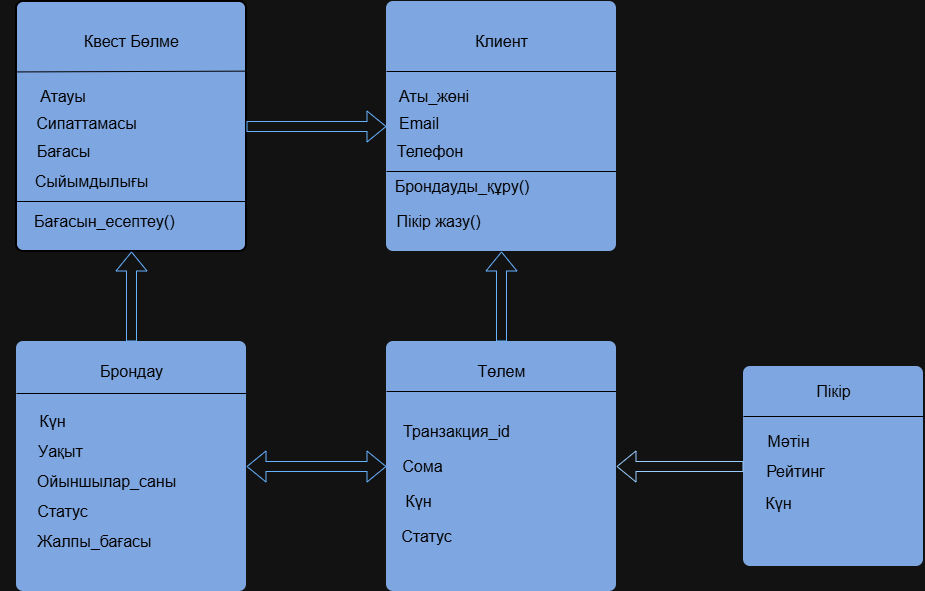

The diagram above was exported from draw.io. Its source (the exported page's mxGraphModel, read from the mxfile embedded in the PNG):
<mxGraphModel dx="1030" dy="561" grid="1" gridSize="10" guides="1" tooltips="1" connect="1" arrows="1" fold="1" page="1" pageScale="1" pageWidth="827" pageHeight="1169" math="0" shadow="0">
  <root>
    <mxCell id="0" />
    <mxCell id="1" parent="0" />
    <mxCell id="35zYtagHTLsmvnE-EwJm-6" parent="1" style="rounded=1;whiteSpace=wrap;html=1;absoluteArcSize=1;arcSize=14;strokeWidth=2;roundedPerimeter=1;strokeColor=light-dark(#000000,#000000);fillColor=light-dark(#FFFFFF,#7EA6E0);fontColor=light-dark(#000000,#000000);" value="" vertex="1">
      <mxGeometry height="250" width="230" x="100" y="40" as="geometry" />
    </mxCell>
    <mxCell id="35zYtagHTLsmvnE-EwJm-7" parent="1" style="rounded=1;whiteSpace=wrap;html=1;absoluteArcSize=1;arcSize=14;strokeWidth=2;roundedPerimeter=1;strokeColor=none;fillColor=light-dark(#FFFFFF,#7EA6E0);" value="" vertex="1">
      <mxGeometry height="250" width="230" x="470" y="40" as="geometry" />
    </mxCell>
    <mxCell id="35zYtagHTLsmvnE-EwJm-8" parent="1" style="rounded=1;whiteSpace=wrap;html=1;absoluteArcSize=1;arcSize=14;strokeWidth=2;roundedPerimeter=1;strokeColor=none;fillColor=light-dark(#FFFFFF,#7EA6E0);" value="" vertex="1">
      <mxGeometry height="250" width="230" x="100" y="380" as="geometry" />
    </mxCell>
    <mxCell id="35zYtagHTLsmvnE-EwJm-9" parent="1" style="rounded=1;whiteSpace=wrap;html=1;absoluteArcSize=1;arcSize=14;strokeWidth=2;roundedPerimeter=1;strokeColor=none;fillColor=light-dark(#FFFFFF,#7EA6E0);" value="" vertex="1">
      <mxGeometry height="250" width="230" x="470" y="380" as="geometry" />
    </mxCell>
    <mxCell id="35zYtagHTLsmvnE-EwJm-10" parent="1" style="rounded=1;whiteSpace=wrap;html=1;absoluteArcSize=1;arcSize=14;strokeWidth=2;roundedPerimeter=1;fillColor=light-dark(#FFFFFF,#7EA6E0);strokeColor=none;" value="" vertex="1">
      <mxGeometry height="200" width="180" x="827" y="405" as="geometry" />
    </mxCell>
    <mxCell id="35zYtagHTLsmvnE-EwJm-11" edge="1" parent="1" source="35zYtagHTLsmvnE-EwJm-6" style="endArrow=none;html=1;rounded=0;strokeColor=light-dark(#736CA8,#000000);fontColor=#1A1A1A;defaultLabelBackgroundColor=page;labelPadding=0 4;exitX=0.019;exitY=0.29;exitDx=0;exitDy=0;entryX=0.99;entryY=0.283;entryDx=0;entryDy=0;" target="35zYtagHTLsmvnE-EwJm-6" value="">
      <mxGeometry height="50" relative="1" width="50" as="geometry">
        <mxPoint x="520" y="290" as="sourcePoint" />
        <mxPoint x="340" y="130" as="targetPoint" />
      </mxGeometry>
    </mxCell>
    <mxCell id="35zYtagHTLsmvnE-EwJm-12" parent="1" style="text;html=1;whiteSpace=wrap;strokeColor=none;fillColor=none;align=center;verticalAlign=middle;rounded=0;fontColor=light-dark(#000000,#000000);" value="&lt;font style=&quot;font-size: 16px;&quot;&gt;Квест Бөлме&lt;/font&gt;" vertex="1">
      <mxGeometry height="20" width="105" x="162.5" y="70" as="geometry" />
    </mxCell>
    <mxCell id="35zYtagHTLsmvnE-EwJm-13" parent="1" style="text;html=1;whiteSpace=wrap;strokeColor=none;fillColor=none;align=center;verticalAlign=middle;rounded=0;fontColor=light-dark(#000000,#000000);" value="&lt;font style=&quot;font-size: 16px;&quot;&gt;Атауы&lt;/font&gt;" vertex="1">
      <mxGeometry height="30" width="60" x="117" y="120" as="geometry" />
    </mxCell>
    <mxCell id="35zYtagHTLsmvnE-EwJm-14" parent="1" style="text;html=1;whiteSpace=wrap;strokeColor=none;fillColor=none;align=center;verticalAlign=middle;rounded=0;fontColor=light-dark(#000000,#000000);" value="&lt;span style=&quot;font-size: 16px;&quot;&gt;Сипаттамасы&lt;/span&gt;" vertex="1">
      <mxGeometry height="20" width="105" x="118" y="152" as="geometry" />
    </mxCell>
    <mxCell id="35zYtagHTLsmvnE-EwJm-15" parent="1" style="text;html=1;whiteSpace=wrap;strokeColor=none;fillColor=none;align=center;verticalAlign=middle;rounded=0;fontColor=light-dark(#000000,#000000);" value="&lt;span style=&quot;font-size: 16px;&quot;&gt;Бағасы&lt;/span&gt;" vertex="1">
      <mxGeometry height="20" width="105" x="95" y="180" as="geometry" />
    </mxCell>
    <mxCell id="35zYtagHTLsmvnE-EwJm-16" parent="1" style="text;html=1;whiteSpace=wrap;strokeColor=none;fillColor=none;align=center;verticalAlign=middle;rounded=0;fontColor=light-dark(#000000,#000000);" value="&lt;span style=&quot;font-size: 16px;&quot;&gt;Сыйымдылығы&lt;/span&gt;" vertex="1">
      <mxGeometry height="20" width="105" x="122.5" y="210" as="geometry" />
    </mxCell>
    <mxCell id="35zYtagHTLsmvnE-EwJm-17" edge="1" parent="1" style="endArrow=none;html=1;rounded=0;strokeColor=light-dark(#736CA8,#000000);fontColor=#1A1A1A;defaultLabelBackgroundColor=page;labelPadding=0 4;exitX=0.019;exitY=0.29;exitDx=0;exitDy=0;entryX=0.99;entryY=0.283;entryDx=0;entryDy=0;" value="">
      <mxGeometry height="50" relative="1" width="50" as="geometry">
        <mxPoint x="100" y="240" as="sourcePoint" />
        <mxPoint x="330" y="240" as="targetPoint" />
      </mxGeometry>
    </mxCell>
    <mxCell id="35zYtagHTLsmvnE-EwJm-18" parent="1" style="text;html=1;whiteSpace=wrap;strokeColor=none;fillColor=none;align=center;verticalAlign=middle;rounded=0;fontColor=light-dark(#000000,#000000);" value="&lt;span style=&quot;font-size: 16px;&quot;&gt;Бағасын_есептеу()&amp;nbsp;&lt;/span&gt;" vertex="1">
      <mxGeometry height="20" width="105" x="137.5" y="250" as="geometry" />
    </mxCell>
    <mxCell id="35zYtagHTLsmvnE-EwJm-19" edge="1" parent="1" source="35zYtagHTLsmvnE-EwJm-8" style="shape=flexArrow;endArrow=classic;html=1;rounded=0;strokeColor=light-dark(#736CA8,#66B2FF);fontColor=#1A1A1A;defaultLabelBackgroundColor=page;labelPadding=0 4;entryX=0.5;entryY=1;entryDx=0;entryDy=0;exitX=0.5;exitY=0;exitDx=0;exitDy=0;" target="35zYtagHTLsmvnE-EwJm-6" value="">
      <mxGeometry height="50" relative="1" width="50" as="geometry">
        <mxPoint x="520" y="370" as="sourcePoint" />
        <mxPoint x="570" y="320" as="targetPoint" />
      </mxGeometry>
    </mxCell>
    <mxCell id="35zYtagHTLsmvnE-EwJm-20" edge="1" parent="1" source="35zYtagHTLsmvnE-EwJm-6" style="shape=flexArrow;endArrow=classic;html=1;rounded=0;strokeColor=light-dark(#736CA8,#66B2FF);fontColor=#1A1A1A;defaultLabelBackgroundColor=page;labelPadding=0 4;entryX=0;entryY=0.5;entryDx=0;entryDy=0;exitX=1;exitY=0.5;exitDx=0;exitDy=0;" target="35zYtagHTLsmvnE-EwJm-7" value="">
      <mxGeometry height="50" relative="1" width="50" as="geometry">
        <mxPoint x="210" y="420" as="sourcePoint" />
        <mxPoint x="210" y="330" as="targetPoint" />
      </mxGeometry>
    </mxCell>
    <mxCell id="35zYtagHTLsmvnE-EwJm-21" parent="1" style="text;html=1;whiteSpace=wrap;strokeColor=none;fillColor=none;align=center;verticalAlign=middle;rounded=0;fontColor=light-dark(#000000,#000000);" value="&lt;span style=&quot;font-size: 16px;&quot;&gt;Клиент&lt;/span&gt;" vertex="1">
      <mxGeometry height="20" width="105" x="532.5" y="70" as="geometry" />
    </mxCell>
    <mxCell id="35zYtagHTLsmvnE-EwJm-22" edge="1" parent="1" style="endArrow=none;html=1;rounded=0;strokeColor=light-dark(#736CA8,#000000);fontColor=#1A1A1A;defaultLabelBackgroundColor=page;labelPadding=0 4;exitX=0.019;exitY=0.29;exitDx=0;exitDy=0;entryX=0.99;entryY=0.283;entryDx=0;entryDy=0;" value="">
      <mxGeometry height="50" relative="1" width="50" as="geometry">
        <mxPoint x="470" y="110" as="sourcePoint" />
        <mxPoint x="700" y="110" as="targetPoint" />
      </mxGeometry>
    </mxCell>
    <mxCell id="35zYtagHTLsmvnE-EwJm-23" parent="1" style="text;html=1;whiteSpace=wrap;strokeColor=none;fillColor=none;align=center;verticalAlign=middle;rounded=0;fontColor=light-dark(#000000,#000000);" value="&lt;font style=&quot;font-size: 16px;&quot;&gt;Аты_жөні&lt;/font&gt;" vertex="1">
      <mxGeometry height="30" width="60" x="488" y="120" as="geometry" />
    </mxCell>
    <mxCell id="35zYtagHTLsmvnE-EwJm-24" parent="1" style="text;html=1;whiteSpace=wrap;strokeColor=none;fillColor=none;align=center;verticalAlign=middle;rounded=0;fontColor=light-dark(#000000,#000000);" value="&lt;font style=&quot;font-size: 16px;&quot;&gt;Email&lt;/font&gt;" vertex="1">
      <mxGeometry height="30" width="60" x="473" y="147" as="geometry" />
    </mxCell>
    <mxCell id="35zYtagHTLsmvnE-EwJm-25" parent="1" style="text;html=1;whiteSpace=wrap;strokeColor=none;fillColor=none;align=center;verticalAlign=middle;rounded=0;fontColor=light-dark(#000000,#000000);" value="&lt;font style=&quot;font-size: 16px;&quot;&gt;Телефон&lt;/font&gt;" vertex="1">
      <mxGeometry height="30" width="60" x="484" y="175" as="geometry" />
    </mxCell>
    <mxCell id="35zYtagHTLsmvnE-EwJm-26" edge="1" parent="1" style="endArrow=none;html=1;rounded=0;strokeColor=light-dark(#736CA8,#000000);fontColor=#1A1A1A;defaultLabelBackgroundColor=page;labelPadding=0 4;exitX=0.019;exitY=0.29;exitDx=0;exitDy=0;entryX=0.99;entryY=0.283;entryDx=0;entryDy=0;" value="">
      <mxGeometry height="50" relative="1" width="50" as="geometry">
        <mxPoint x="470" y="210" as="sourcePoint" />
        <mxPoint x="700" y="210" as="targetPoint" />
      </mxGeometry>
    </mxCell>
    <mxCell id="35zYtagHTLsmvnE-EwJm-27" parent="1" style="text;html=1;whiteSpace=wrap;strokeColor=none;fillColor=none;align=center;verticalAlign=middle;rounded=0;fontColor=light-dark(#000000,#000000);" value="&lt;font style=&quot;font-size: 16px;&quot;&gt;Брондауды_құру()&lt;/font&gt;" vertex="1">
      <mxGeometry height="30" width="60" x="516" y="210" as="geometry" />
    </mxCell>
    <mxCell id="35zYtagHTLsmvnE-EwJm-28" parent="1" style="text;html=1;whiteSpace=wrap;strokeColor=none;fillColor=none;align=center;verticalAlign=middle;rounded=0;fontColor=light-dark(#000000,#000000);" value="&lt;font style=&quot;font-size: 16px;&quot;&gt;Пікір жазу()&lt;/font&gt;" vertex="1">
      <mxGeometry height="20" width="105" x="470" y="250" as="geometry" />
    </mxCell>
    <mxCell id="35zYtagHTLsmvnE-EwJm-29" edge="1" parent="1" source="35zYtagHTLsmvnE-EwJm-9" style="shape=flexArrow;endArrow=classic;html=1;rounded=0;strokeColor=light-dark(#736CA8,#66B2FF);fontColor=#1A1A1A;defaultLabelBackgroundColor=page;labelPadding=0 4;entryX=0.5;entryY=1;entryDx=0;entryDy=0;exitX=0.5;exitY=0;exitDx=0;exitDy=0;" target="35zYtagHTLsmvnE-EwJm-7" value="">
      <mxGeometry height="50" relative="1" width="50" as="geometry">
        <mxPoint x="200" y="430" as="sourcePoint" />
        <mxPoint x="200" y="340" as="targetPoint" />
      </mxGeometry>
    </mxCell>
    <mxCell id="35zYtagHTLsmvnE-EwJm-30" edge="1" parent="1" source="35zYtagHTLsmvnE-EwJm-8" style="shape=flexArrow;endArrow=classic;startArrow=classic;html=1;rounded=0;strokeColor=light-dark(#736CA8,#66B2FF);fontColor=#1A1A1A;defaultLabelBackgroundColor=page;labelPadding=0 4;entryX=0;entryY=0.5;entryDx=0;entryDy=0;" target="35zYtagHTLsmvnE-EwJm-9" value="">
      <mxGeometry height="100" relative="1" width="100" as="geometry">
        <mxPoint x="340" y="497.8" as="sourcePoint" />
        <mxPoint x="610" y="330" as="targetPoint" />
      </mxGeometry>
    </mxCell>
    <mxCell id="35zYtagHTLsmvnE-EwJm-31" edge="1" parent="1" source="35zYtagHTLsmvnE-EwJm-10" style="shape=flexArrow;endArrow=classic;html=1;rounded=0;strokeColor=light-dark(#736CA8,#99CCFF);fontColor=#1A1A1A;defaultLabelBackgroundColor=page;labelPadding=0 4;entryX=1;entryY=0.5;entryDx=0;entryDy=0;exitX=0;exitY=0.5;exitDx=0;exitDy=0;" target="35zYtagHTLsmvnE-EwJm-9" value="">
      <mxGeometry height="50" relative="1" width="50" as="geometry">
        <mxPoint x="540" y="400" as="sourcePoint" />
        <mxPoint x="590" y="350" as="targetPoint" />
      </mxGeometry>
    </mxCell>
    <mxCell id="35zYtagHTLsmvnE-EwJm-33" parent="1" style="text;html=1;whiteSpace=wrap;strokeColor=none;fillColor=none;align=center;verticalAlign=middle;rounded=0;fontColor=light-dark(#000000,#000000);" value="&lt;font style=&quot;font-size: 16px;&quot;&gt;Брондау&lt;/font&gt;" vertex="1">
      <mxGeometry height="20" width="105" x="162.5" y="400" as="geometry" />
    </mxCell>
    <mxCell id="35zYtagHTLsmvnE-EwJm-34" edge="1" parent="1" style="endArrow=none;html=1;rounded=0;strokeColor=light-dark(#736CA8,#000000);fontColor=#1A1A1A;defaultLabelBackgroundColor=page;labelPadding=0 4;exitX=0.019;exitY=0.29;exitDx=0;exitDy=0;entryX=0.99;entryY=0.283;entryDx=0;entryDy=0;" value="">
      <mxGeometry height="50" relative="1" width="50" as="geometry">
        <mxPoint x="100" y="432" as="sourcePoint" />
        <mxPoint x="330" y="432" as="targetPoint" />
      </mxGeometry>
    </mxCell>
    <mxCell id="35zYtagHTLsmvnE-EwJm-37" parent="1" style="text;html=1;whiteSpace=wrap;strokeColor=none;fillColor=none;align=center;verticalAlign=middle;rounded=0;fontColor=light-dark(#000000,#000000);" value="&lt;font style=&quot;font-size: 16px;&quot;&gt;Күн&lt;/font&gt;" vertex="1">
      <mxGeometry height="20" width="105" x="84" y="450" as="geometry" />
    </mxCell>
    <mxCell id="35zYtagHTLsmvnE-EwJm-38" parent="1" style="text;html=1;whiteSpace=wrap;strokeColor=none;fillColor=none;align=center;verticalAlign=middle;rounded=0;fontColor=light-dark(#000000,#000000);" value="&lt;font style=&quot;font-size: 16px;&quot;&gt;Уақыт&lt;/font&gt;" vertex="1">
      <mxGeometry height="20" width="105" x="92" y="480" as="geometry" />
    </mxCell>
    <mxCell id="35zYtagHTLsmvnE-EwJm-39" parent="1" style="text;html=1;whiteSpace=wrap;strokeColor=none;fillColor=none;align=center;verticalAlign=middle;rounded=0;fontColor=light-dark(#000000,#000000);" value="&lt;font style=&quot;font-size: 16px;&quot;&gt;Ойыншылар_саны&lt;/font&gt;" vertex="1">
      <mxGeometry height="20" width="105" x="138" y="510" as="geometry" />
    </mxCell>
    <mxCell id="35zYtagHTLsmvnE-EwJm-40" parent="1" style="text;html=1;whiteSpace=wrap;strokeColor=none;fillColor=none;align=center;verticalAlign=middle;rounded=0;fontColor=light-dark(#000000,#000000);" value="&lt;font style=&quot;font-size: 16px;&quot;&gt;Статус&lt;/font&gt;" vertex="1">
      <mxGeometry height="20" width="105" x="94" y="540" as="geometry" />
    </mxCell>
    <mxCell id="35zYtagHTLsmvnE-EwJm-41" parent="1" style="text;html=1;whiteSpace=wrap;strokeColor=none;fillColor=none;align=center;verticalAlign=middle;rounded=0;fontColor=light-dark(#000000,#000000);" value="&lt;font style=&quot;font-size: 16px;&quot;&gt;Жалпы_бағасы&lt;/font&gt;" vertex="1">
      <mxGeometry height="20" width="105" x="125.5" y="570" as="geometry" />
    </mxCell>
    <mxCell id="35zYtagHTLsmvnE-EwJm-42" parent="1" style="text;html=1;whiteSpace=wrap;strokeColor=none;fillColor=none;align=center;verticalAlign=middle;rounded=0;fontColor=light-dark(#000000,#000000);" value="&lt;font style=&quot;font-size: 16px;&quot;&gt;Төлем&lt;/font&gt;" vertex="1">
      <mxGeometry height="20" width="105" x="532.5" y="400" as="geometry" />
    </mxCell>
    <mxCell id="35zYtagHTLsmvnE-EwJm-44" parent="1" style="text;html=1;whiteSpace=wrap;strokeColor=none;fillColor=none;align=center;verticalAlign=middle;rounded=0;fontColor=light-dark(#000000,#000000);" value="&lt;font style=&quot;font-size: 16px;&quot;&gt;Пікір&lt;/font&gt;" vertex="1">
      <mxGeometry height="20" width="105" x="864.5" y="420" as="geometry" />
    </mxCell>
    <mxCell id="35zYtagHTLsmvnE-EwJm-45" parent="1" style="text;html=1;whiteSpace=wrap;strokeColor=none;fillColor=none;align=center;verticalAlign=middle;rounded=0;fontColor=light-dark(#000000,#000000);" value="&lt;font style=&quot;font-size: 16px;&quot;&gt;Транзакция_id&lt;/font&gt;" vertex="1">
      <mxGeometry height="20" width="105" x="488" y="460" as="geometry" />
    </mxCell>
    <mxCell id="35zYtagHTLsmvnE-EwJm-47" edge="1" parent="1" style="endArrow=none;html=1;rounded=0;strokeColor=light-dark(#736CA8,#000000);fontColor=#1A1A1A;defaultLabelBackgroundColor=page;labelPadding=0 4;exitX=0.019;exitY=0.29;exitDx=0;exitDy=0;entryX=0.99;entryY=0.283;entryDx=0;entryDy=0;" value="">
      <mxGeometry height="50" relative="1" width="50" as="geometry">
        <mxPoint x="470" y="430" as="sourcePoint" />
        <mxPoint x="700" y="430" as="targetPoint" />
      </mxGeometry>
    </mxCell>
    <mxCell id="35zYtagHTLsmvnE-EwJm-48" edge="1" parent="1" source="35zYtagHTLsmvnE-EwJm-10" style="endArrow=none;html=1;rounded=0;strokeColor=light-dark(#736CA8,#000000);fontColor=#1A1A1A;defaultLabelBackgroundColor=page;labelPadding=0 4;exitX=0;exitY=0.25;exitDx=0;exitDy=0;entryX=1;entryY=0.25;entryDx=0;entryDy=0;" target="35zYtagHTLsmvnE-EwJm-10" value="">
      <mxGeometry height="50" relative="1" width="50" as="geometry">
        <mxPoint x="777" y="450" as="sourcePoint" />
        <mxPoint x="1007" y="450" as="targetPoint" />
      </mxGeometry>
    </mxCell>
    <mxCell id="35zYtagHTLsmvnE-EwJm-49" parent="1" style="text;html=1;whiteSpace=wrap;strokeColor=none;fillColor=none;align=center;verticalAlign=middle;rounded=0;fontColor=light-dark(#000000,#000000);" value="&lt;span style=&quot;font-size: 16px;&quot;&gt;Сома&lt;/span&gt;" vertex="1">
      <mxGeometry height="20" width="105" x="453.5" y="495" as="geometry" />
    </mxCell>
    <mxCell id="35zYtagHTLsmvnE-EwJm-51" parent="1" style="text;html=1;whiteSpace=wrap;strokeColor=none;fillColor=none;align=center;verticalAlign=middle;rounded=0;fontColor=light-dark(#000000,#000000);" value="&lt;span style=&quot;font-size: 16px;&quot;&gt;Күн&lt;/span&gt;" vertex="1">
      <mxGeometry height="20" width="105" x="449.5" y="530" as="geometry" />
    </mxCell>
    <mxCell id="35zYtagHTLsmvnE-EwJm-52" parent="1" style="text;html=1;whiteSpace=wrap;strokeColor=none;fillColor=none;align=center;verticalAlign=middle;rounded=0;fontColor=light-dark(#000000,#000000);" value="&lt;span style=&quot;font-size: 16px;&quot;&gt;Статус&lt;/span&gt;" vertex="1">
      <mxGeometry height="20" width="105" x="457.5" y="565" as="geometry" />
    </mxCell>
    <mxCell id="35zYtagHTLsmvnE-EwJm-53" parent="1" style="text;html=1;whiteSpace=wrap;strokeColor=none;fillColor=none;align=center;verticalAlign=middle;rounded=0;fontColor=light-dark(#000000,#000000);" value="&lt;font style=&quot;font-size: 16px;&quot;&gt;Мәтін&lt;/font&gt;" vertex="1">
      <mxGeometry height="20" width="105" x="820" y="470" as="geometry" />
    </mxCell>
    <mxCell id="35zYtagHTLsmvnE-EwJm-55" parent="1" style="text;html=1;whiteSpace=wrap;strokeColor=none;fillColor=none;align=center;verticalAlign=middle;rounded=0;fontColor=light-dark(#000000,#000000);" value="&lt;font style=&quot;font-size: 16px;&quot;&gt;Рейтинг&lt;/font&gt;" vertex="1">
      <mxGeometry height="20" width="105" x="827" y="500" as="geometry" />
    </mxCell>
    <mxCell id="35zYtagHTLsmvnE-EwJm-56" parent="1" style="text;html=1;whiteSpace=wrap;strokeColor=none;fillColor=none;align=center;verticalAlign=middle;rounded=0;fontColor=light-dark(#000000,#000000);" value="&lt;font style=&quot;font-size: 16px;&quot;&gt;Күн&lt;/font&gt;" vertex="1">
      <mxGeometry height="20" width="105" x="810" y="532" as="geometry" />
    </mxCell>
  </root>
</mxGraphModel>